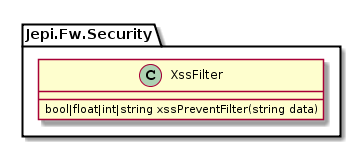

The diagram above was rendered by PlantUML. Its source (embedded in the PNG):
@startuml
namespace Jepi.Fw.Security {
    class XssFilter {
        bool|float|int|string xssPreventFilter(string data)
    }
}
@enduml